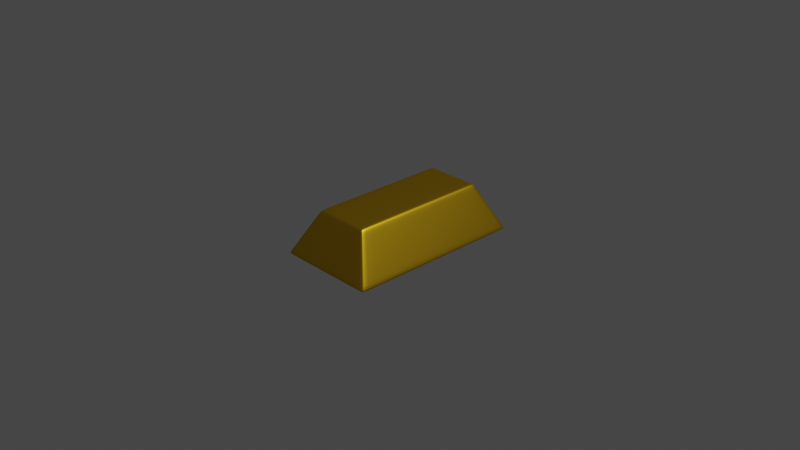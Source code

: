 # Source: gold_bar.blend  (saved by Blender 2.82.7; exported with 4.5.12 LTS)
import bpy
from mathutils import Matrix  # noqa: F401  (used for matrix-valued properties, if any)

bpy.ops.wm.read_factory_settings(use_empty=True)
scene = bpy.context.scene
scene.name = 'Scene'

# ---- collections
col_collection = bpy.data.collections.new('Collection'); scene.collection.children.link(col_collection)

# ---- materials (node trees are filled in below, after node groups)
mat_material = bpy.data.materials.new('Material')
mat_material.alpha_threshold = 0.0
mat_material.use_transparent_shadow = False
mat_material.line_color = (0.0, 0.0, 0.0, 1.0)

# ---- material node trees
mat_material.use_nodes = True; mat_material.node_tree.nodes.clear()
_N = mat_material.node_tree.nodes; _L = mat_material.node_tree.links
n0 = _N.new('ShaderNodeOutputMaterial'); n0.name = 'Material Output'; n0.location = (456, 664)
n1 = _N.new('ShaderNodeBsdfAnisotropic'); n1.name = 'Glossy BSDF'; n1.location = (226, 719)
n1.distribution = 'GGX'
n1.inputs[1].default_value = 0.4462
n2 = _N.new('ShaderNodeHueSaturation'); n2.name = 'Hue Saturation Value'; n2.location = (-79, 713)
n2.inputs[4].default_value = (0.8, 0.4863, 0.01822, 1.0)
_L.new(n1.outputs[0], n0.inputs[0])
_L.new(n2.outputs[0], n1.inputs[0])
n0.is_active_output = True

# ---- world
world_world = bpy.data.worlds.new('World'); scene.world = world_world
world_world.use_nodes = True; world_world.node_tree.nodes.clear()
_N = world_world.node_tree.nodes; _L = world_world.node_tree.links
n0 = _N.new('ShaderNodeOutputWorld'); n0.name = 'World Output'; n0.location = (300, 300)
n1 = _N.new('ShaderNodeBackground'); n1.name = 'Background'; n1.location = (10, 300)
n1.inputs[0].default_value = (0.05088, 0.05088, 0.05088, 1.0)
_L.new(n1.outputs[0], n0.inputs[0])
n0.is_active_output = True
world_world.color = (0.05088, 0.05088, 0.05088)
world_world.use_sun_shadow = False
world_world.sun_shadow_jitter_overblur = 0.0

# ---- cameras
cam_camera = bpy.data.cameras.new('Camera')
cam_camera.clip_end = 100.0
cam_camera.ortho_scale = 7.314

# ---- lights
light_light = bpy.data.lights.new('Light', 'POINT')
light_light.transmission_factor = 0.0
light_light.energy = 1000.0
light_light.shadow_soft_size = 0.1
light_light.shadow_maximum_resolution = 0.006
light_light.use_absolute_resolution = True

# ---- meshes
me_cube = bpy.data.meshes.new('Cube')
me_cube.from_pydata([(0.3009, 0.7692, 0.2488), (0.5653, 1.0, -0.2488), (0.3009, -0.7692, 0.2488), (0.5653, -1.0, -0.2488), (-0.3009, 0.7692, 0.2488), (-0.5653, 1.0, -0.2488), (-0.3009, -0.7692, 0.2488), (-0.5653, -1.0, -0.2488), (0.3221, 0.7877, 0.209), (-0.3221, -0.7877, 0.209), (0.3221, -0.7877, 0.209), (-0.3221, 0.7877, 0.209), (0.5506, 0.9872, -0.2211), (0.5506, -0.9872, -0.2211), (-0.5506, 0.9872, -0.2211), (-0.5506, -0.9872, -0.2211), (-0.5653, 0.9483, -0.2488), (0.3009, 0.7295, 0.2488), (-0.3009, 0.7295, 0.2488), (0.5653, 0.9483, -0.2488), (0.3221, 0.747, 0.209), (-0.3221, 0.747, 0.209), (-0.5506, 0.9362, -0.2211), (0.5506, 0.9362, -0.2211), (-0.5653, -0.9361, -0.2488), (0.3009, -0.7201, 0.2488), (0.3221, -0.7373, 0.209), (0.5506, -0.9241, -0.2211), (-0.3009, -0.7201, 0.2488), (0.5653, -0.9361, -0.2488), (-0.3221, -0.7373, 0.209), (-0.5506, -0.9241, -0.2211), (-0.4785, 1.0, -0.2488), (-0.2547, -0.7692, 0.2488), (-0.4785, -1.0, -0.2488), (-0.2547, 0.7692, 0.2488), (-0.2726, 0.7877, 0.209), (-0.2726, -0.7877, 0.209), (-0.4661, -0.9872, -0.2211), (-0.4661, 0.9872, -0.2211), (-0.4785, 0.9483, -0.2488), (-0.2547, 0.7295, 0.2488), (-0.4785, -0.9361, -0.2488), (-0.2547, -0.7201, 0.2488), (0.4972, -1.0, -0.2488), (0.2647, 0.7692, 0.2488), (0.2833, 0.7877, 0.209), (0.4843, 0.9872, -0.2211), (0.2647, 0.7295, 0.2488), (0.2647, -0.7201, 0.2488), (0.4972, 1.0, -0.2488), (0.2647, -0.7692, 0.2488), (0.2833, -0.7877, 0.209), (0.4843, -0.9872, -0.2211), (0.4972, 0.9483, -0.2488), (0.4972, -0.9361, -0.2488)], [], [(43, 28, 6, 33), (37, 33, 6, 9), (21, 18, 4, 11), (55, 29, 3, 44), (26, 25, 2, 10), (46, 45, 0, 8), (47, 46, 8, 12), (27, 26, 10, 13), (22, 21, 11, 14), (38, 37, 9, 15), (34, 38, 15, 7), (16, 22, 14, 5), (29, 27, 13, 3), (50, 47, 12, 1), (1, 12, 23, 19), (24, 31, 22, 16), (31, 30, 21, 22), (12, 8, 20, 23), (8, 0, 17, 20), (50, 1, 19, 54), (30, 28, 18, 21), (35, 4, 18, 41), (9, 6, 28, 30), (15, 9, 30, 31), (7, 15, 31, 24), (19, 23, 27, 29), (23, 20, 26, 27), (20, 17, 25, 26), (54, 19, 29, 55), (41, 18, 28, 43), (48, 41, 43, 49), (16, 40, 42, 24), (45, 35, 41, 48), (5, 32, 40, 16), (5, 14, 39, 32), (44, 53, 38, 34), (53, 52, 37, 38), (14, 11, 36, 39), (11, 4, 35, 36), (24, 42, 34, 7), (52, 51, 33, 37), (49, 43, 33, 51), (25, 49, 51, 2), (10, 2, 51, 52), (13, 10, 52, 53), (3, 13, 53, 44), (0, 45, 48, 17), (17, 48, 49, 25), (40, 54, 55, 42), (32, 50, 54, 40), (32, 39, 47, 50), (39, 36, 46, 47), (36, 35, 45, 46), (42, 55, 44, 34)])
me_cube.polygons.foreach_set('use_smooth', [True] * 54)
_uv = me_cube.uv_layers.new(name='UVMap')
_uv.uv.foreach_set('vector', [0.8558, 0.742, 0.875, 0.742, 0.875, 0.75, 0.8558, 0.75, 0.605, 0.9808, 0.625, 0.9808, 0.625, 1.0, 0.605, 1.0, 0.605, 0.2435, 0.625, 0.2435, 0.625, 0.25, 0.605, 0.25, 0.3599, 0.742, 0.375, 0.742, 0.375, 0.75, 0.3599, 0.75, 0.605, 0.742, 0.625, 0.742, 0.625, 0.75, 0.605, 0.75, 0.605, 0.4849, 0.625, 0.4849, 0.625, 0.5, 0.605, 0.5, 0.3889, 0.4849, 0.605, 0.4849, 0.605, 0.5, 0.3889, 0.5, 0.3889, 0.742, 0.605, 0.742, 0.605, 0.75, 0.3889, 0.75, 0.3889, 0.2435, 0.605, 0.2435, 0.605, 0.25, 0.3889, 0.25, 0.3889, 0.9808, 0.605, 0.9808, 0.605, 1.0, 0.3889, 1.0, 0.375, 0.9808, 0.3889, 0.9808, 0.3889, 1.0, 0.375, 1.0, 0.375, 0.2435, 0.3889, 0.2435, 0.3889, 0.25, 0.375, 0.25, 0.375, 0.742, 0.3889, 0.742, 0.3889, 0.75, 0.375, 0.75, 0.375, 0.4849, 0.3889, 0.4849, 0.3889, 0.5, 0.375, 0.5, 0.375, 0.5, 0.3889, 0.5, 0.3889, 0.5065, 0.375, 0.5065, 0.375, 0.007989, 0.3889, 0.007989, 0.3889, 0.2435, 0.375, 0.2435, 0.3889, 0.007989, 0.605, 0.007989, 0.605, 0.2435, 0.3889, 0.2435, 0.3889, 0.5, 0.605, 0.5, 0.605, 0.5065, 0.3889, 0.5065, 0.605, 0.5, 0.625, 0.5, 0.625, 0.5065, 0.605, 0.5065, 0.3599, 0.5, 0.375, 0.5, 0.375, 0.5065, 0.3599, 0.5065, 0.605, 0.007989, 0.625, 0.007989, 0.625, 0.2435, 0.605, 0.2435, 0.8558, 0.5, 0.875, 0.5, 0.875, 0.5065, 0.8558, 0.5065, 0.605, 0.0, 0.625, 0.0, 0.625, 0.007989, 0.605, 0.007989, 0.3889, 0.0, 0.605, 0.0, 0.605, 0.007989, 0.3889, 0.007989, 0.375, 0.0, 0.3889, 0.0, 0.3889, 0.007989, 0.375, 0.007989, 0.375, 0.5065, 0.3889, 0.5065, 0.3889, 0.742, 0.375, 0.742, 0.3889, 0.5065, 0.605, 0.5065, 0.605, 0.742, 0.3889, 0.742, 0.605, 0.5065, 0.625, 0.5065, 0.625, 0.742, 0.605, 0.742, 0.3599, 0.5065, 0.375, 0.5065, 0.375, 0.742, 0.3599, 0.742, 0.8558, 0.5065, 0.875, 0.5065, 0.875, 0.742, 0.8558, 0.742, 0.6401, 0.5065, 0.8558, 0.5065, 0.8558, 0.742, 0.6401, 0.742, 0.125, 0.5065, 0.1442, 0.5065, 0.1442, 0.742, 0.125, 0.742, 0.6401, 0.5, 0.8558, 0.5, 0.8558, 0.5065, 0.6401, 0.5065, 0.125, 0.5, 0.1442, 0.5, 0.1442, 0.5065, 0.125, 0.5065, 0.375, 0.25, 0.3889, 0.25, 0.3889, 0.2692, 0.375, 0.2692, 0.375, 0.7651, 0.3889, 0.7651, 0.3889, 0.9808, 0.375, 0.9808, 0.3889, 0.7651, 0.605, 0.7651, 0.605, 0.9808, 0.3889, 0.9808, 0.3889, 0.25, 0.605, 0.25, 0.605, 0.2692, 0.3889, 0.2692, 0.605, 0.25, 0.625, 0.25, 0.625, 0.2692, 0.605, 0.2692, 0.125, 0.742, 0.1442, 0.742, 0.1442, 0.75, 0.125, 0.75, 0.605, 0.7651, 0.625, 0.7651, 0.625, 0.9808, 0.605, 0.9808, 0.6401, 0.742, 0.8558, 0.742, 0.8558, 0.75, 0.6401, 0.75, 0.625, 0.742, 0.6401, 0.742, 0.6401, 0.75, 0.625, 0.75, 0.605, 0.75, 0.625, 0.75, 0.625, 0.7651, 0.605, 0.7651, 0.3889, 0.75, 0.605, 0.75, 0.605, 0.7651, 0.3889, 0.7651, 0.375, 0.75, 0.3889, 0.75, 0.3889, 0.7651, 0.375, 0.7651, 0.625, 0.5, 0.6401, 0.5, 0.6401, 0.5065, 0.625, 0.5065, 0.625, 0.5065, 0.6401, 0.5065, 0.6401, 0.742, 0.625, 0.742, 0.1442, 0.5065, 0.3599, 0.5065, 0.3599, 0.742, 0.1442, 0.742, 0.1442, 0.5, 0.3599, 0.5, 0.3599, 0.5065, 0.1442, 0.5065, 0.375, 0.2692, 0.3889, 0.2692, 0.3889, 0.4849, 0.375, 0.4849, 0.3889, 0.2692, 0.605, 0.2692, 0.605, 0.4849, 0.3889, 0.4849, 0.605, 0.2692, 0.625, 0.2692, 0.625, 0.4849, 0.605, 0.4849, 0.1442, 0.742, 0.3599, 0.742, 0.3599, 0.75, 0.1442, 0.75])
me_cube.materials.append(mat_material)
me_cube.use_remesh_preserve_volume = False
me_cube.use_remesh_preserve_attributes = False
me_cube.use_mirror_vertex_groups = False
me_cube.update()

# ---- objects
ob_cube = bpy.data.objects.new('Cube', me_cube)
ob_light = bpy.data.objects.new('Light', light_light)
ob_camera = bpy.data.objects.new('Camera', cam_camera)

# ---- transforms, parenting, visibility, modifiers, constraints
ob_cube.location = (0.0, 0.0, 0.0)
ob_cube.lock_rotations_4d = False
ob_cube.empty_display_type = 'ARROWS'
ob_cube.lineart.crease_threshold = 0.0
_m = ob_cube.modifiers.new('Subdivision', 'SUBSURF')
_m.uv_smooth = 'PRESERVE_CORNERS'
_m.levels = 2
_m.show_only_control_edges = False
ob_light.location = (4.076, 1.005, 5.904)
ob_light.rotation_euler = (0.6503, 0.05522, 1.866)
ob_light.lock_rotations_4d = False
ob_light.empty_display_type = 'ARROWS'
ob_light.color = (0.0, 0.0, 0.0, 0.0)
ob_light.lineart.crease_threshold = 0.0
ob_camera.location = (7.359, -6.926, 4.958)
ob_camera.rotation_euler = (1.109, 0.0, 0.8149)
ob_camera.lock_rotations_4d = False
ob_camera.empty_display_type = 'ARROWS'
ob_camera.color = (0.0, 0.0, 0.0, 0.0)
ob_camera.display_type = 'WIRE'
ob_camera.lineart.crease_threshold = 0.0

# ---- collection membership
col_collection.objects.link(ob_cube)
col_collection.objects.link(ob_light)
col_collection.objects.link(ob_camera)

# ---- scene / render settings (as saved in the file)
scene.camera = ob_camera
scene.frame_start = 1; scene.frame_end = 250; scene.frame_set(1)
scene.render.engine = 'BLENDER_EEVEE_NEXT'
scene.cycles.use_denoising = False
scene.cycles.samples = 128
scene.cycles.sampling_pattern = 'TABULATED_SOBOL'
scene.cycles.use_adaptive_sampling = False
scene.cycles.use_light_tree = False
scene.view_settings.view_transform = 'Filmic'
bpy.context.view_layer.update()
